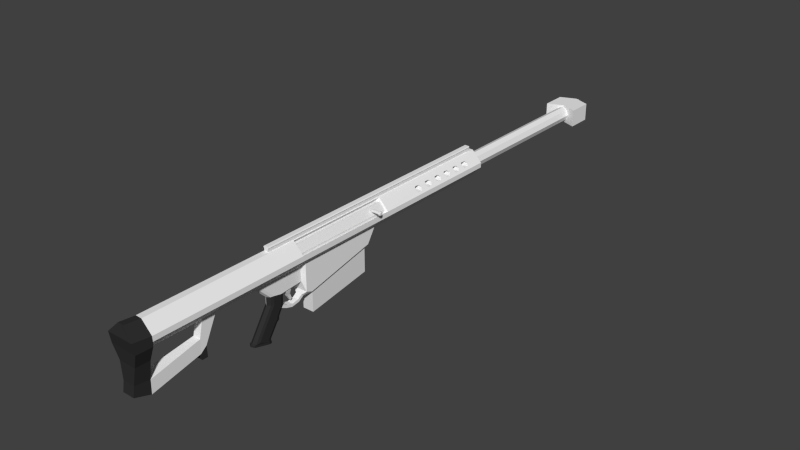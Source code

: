 # Source: M98B.blend  (saved by Blender 2.63.0; exported with 4.5.12 LTS)
import bpy
from mathutils import Matrix  # noqa: F401  (used for matrix-valued properties, if any)

bpy.ops.wm.read_factory_settings(use_empty=True)
scene = bpy.context.scene
scene.name = 'Scene'

# ---- collections
col_collection_1 = bpy.data.collections.new('Collection 1'); scene.collection.children.link(col_collection_1)

# ---- materials (node trees are filled in below, after node groups)
mat_material = bpy.data.materials.new('Material')
mat_material.alpha_threshold = 0.0
mat_material.use_transparent_shadow = False
mat_material.diffuse_color = (0.8829, 0.8829, 0.8829, 1.0)
mat_material.roughness = 0.5
mat_material.line_color = (0.0, 0.0, 0.0, 1.0)
mat_material_001 = bpy.data.materials.new('Material.001')
mat_material_001.alpha_threshold = 0.0
mat_material_001.use_transparent_shadow = False
mat_material_001.diffuse_color = (0.03106, 0.03106, 0.03106, 1.0)
mat_material_001.roughness = 0.5
mat_material_001.line_color = (0.0, 0.0, 0.0, 1.0)

# ---- material node trees

# ---- world
world_world = bpy.data.worlds.new('World'); scene.world = world_world
world_world.color = (0.05088, 0.05088, 0.05088)
world_world.use_sun_shadow = False
world_world.sun_shadow_jitter_overblur = 0.0
world_world.cycles.sampling_method = 'MANUAL'
world_world.cycles.sample_map_resolution = 256

# ---- meshes
me_circle = bpy.data.meshes.new('Circle')
me_circle.from_pydata([(1.226e-08, -0.9961, 1.726), (0.7071, -0.7032, 1.726), (1.0, 0.003916, 1.726), (0.7071, 0.711, 1.726), (4.538e-07, -1.019, -8.412), (0.7071, -0.7262, -8.412), (1.0, -0.01909, -8.412), (0.7071, 0.688, -8.412), (0.8487, -0.3416, 0.3098), (0.8126, -0.4299, 0.2706), (0.7977, -0.4666, 0.1754), (0.8126, -0.4303, 0.08009), (0.8487, -0.3423, 0.04043), (0.8848, -0.254, 0.07969), (0.8997, -0.2173, 0.1748), (0.8848, -0.2536, 0.2702), (0.9912, -0.4014, 0.31), (0.9551, -0.4897, 0.2707), (0.9402, -0.5264, 0.1755), (0.9551, -0.4901, 0.08022), (0.9912, -0.4021, 0.04057), (1.027, -0.3138, 0.07982), (1.042, -0.2773, 0.175), (1.027, -0.3134, 0.2703), (1.054, -0.3147, 0.2703), (1.629, -0.07576, 0.1745), (1.054, -0.3151, 0.07982), (1.085, -0.4054, 0.04058), (1.115, -0.4955, 0.08023), (1.128, -0.5327, 0.1756), (1.115, -0.4951, 0.2707), (1.085, -0.4048, 0.31), (1.641, -0.1131, 0.2699), (1.641, -0.1136, 0.07937), (1.671, -0.2039, 0.04012), (1.702, -0.294, 0.07978), (1.715, -0.3311, 0.1751), (1.702, -0.2935, 0.2703), (1.671, -0.2032, 0.3095), (1.66, -0.005656, 0.1744), (1.677, -0.05859, 0.3094), (1.677, -0.05921, 0.03955), (1.72, -0.1871, -0.01605), (1.764, -0.3148, 0.04013), (1.782, -0.3675, 0.1752), (1.764, -0.3142, 0.31), (1.72, -0.1863, 0.3656), (1.809, 0.04557, 0.1742), (1.826, -0.007371, 0.3093), (1.826, -0.007983, 0.03943), (1.87, -0.1359, -0.01617), (1.913, -0.2636, 0.04001), (1.931, -0.3162, 0.1751), (1.913, -0.263, 0.3099), (1.87, -0.135, 0.3655), (1.879, 0.01326, 0.1743), (1.891, -0.02492, 0.2717), (1.891, -0.02536, 0.07709), (1.922, -0.1176, 0.03699), (1.954, -0.2097, 0.07751), (1.967, -0.2477, 0.1749), (1.954, -0.2093, 0.2721), (1.922, -0.117, 0.3122)], [], [(1, 0, 4, 5), (3, 2, 6, 7), (2, 1, 5, 6), (14, 22, 21, 13), (9, 17, 16, 8), (15, 8, 16, 23), (11, 19, 18, 10), (13, 21, 20, 12), (15, 23, 22, 14), (10, 18, 17, 9), (12, 20, 19, 11), (19, 28, 29, 18), (23, 16, 31, 24), (17, 30, 31, 16), (27, 34, 35, 28), (20, 27, 28, 19), (18, 29, 30, 17), (22, 25, 33, 26), (21, 26, 27, 20), (22, 26, 21), (23, 24, 22), (29, 36, 37, 30), (24, 32, 25, 22), (26, 33, 34, 27), (28, 35, 36, 29), (24, 31, 38, 32), (30, 37, 38, 31), (25, 33, 41, 39), (34, 42, 43, 35), (36, 44, 45, 37), (33, 41, 42, 34), (32, 40, 39, 25), (35, 43, 44, 36), (37, 45, 46, 38), (32, 38, 46, 40), (43, 51, 52, 44), (45, 53, 54, 46), (42, 50, 51, 43), (39, 47, 49, 41), (40, 46, 54, 48), (44, 52, 53, 45), (40, 48, 47, 39), (41, 49, 50, 42), (52, 60, 61, 53), (48, 56, 55, 47), (49, 57, 58, 50), (51, 59, 60, 52), (53, 61, 62, 54), (50, 58, 59, 51), (47, 55, 57, 49), (48, 54, 62, 56), (57, 55, 56, 62, 61, 60, 59, 58)])
me_circle.use_remesh_preserve_volume = False
me_circle.use_remesh_preserve_attributes = False
me_circle.use_mirror_vertex_groups = False
me_circle.update()
me_cube_002 = bpy.data.meshes.new('Cube.002')
me_cube_002.from_pydata([(-0.8217, -1.082, -2.201), (-0.8217, 0.5218, -1.908), (0.8217, 0.5218, -1.908), (0.8217, -1.082, -2.201), (-1.0, -1.709, 1.0), (-1.0, 1.709, 1.0), (1.0, 1.709, 1.0), (1.0, -1.709, 1.0), (-0.488, -0.4358, -3.734), (-0.488, 0.4755, -3.351), (0.488, 0.4755, -3.351), (0.488, -0.4358, -3.734), (-0.2788, 0.6714, -5.44), (-0.2788, 1.255, -5.093), (0.2788, 1.255, -5.093), (0.2788, 0.6714, -5.44)], [], [(4, 5, 1, 0), (5, 6, 2, 1), (6, 7, 3, 2), (7, 4, 0, 3), (8, 11, 3, 0), (7, 6, 5, 4), (12, 15, 11, 8), (11, 10, 2, 3), (10, 9, 1, 2), (9, 8, 0, 1), (12, 13, 14, 15), (15, 14, 10, 11), (13, 12, 8, 9), (14, 13, 9, 10)])
me_cube_002.use_remesh_preserve_volume = False
me_cube_002.use_remesh_preserve_attributes = False
me_cube_002.use_mirror_vertex_groups = False
me_cube_002.update()
me_cube_001 = bpy.data.meshes.new('Cube.001')
me_cube_001.from_pydata([(-1.0, -5.866, -5.546), (-1.0, 5.866, -3.699), (1.0, 5.866, -3.699), (1.0, -5.866, -5.546), (-1.0, -5.866, 3.554), (-1.0, 5.866, 3.554), (1.0, 5.866, 3.554), (1.0, -5.866, 3.554)], [], [(4, 5, 1, 0), (5, 6, 2, 1), (6, 7, 3, 2), (7, 4, 0, 3), (0, 1, 2, 3), (7, 6, 5, 4)])
me_cube_001.use_remesh_preserve_volume = False
me_cube_001.use_remesh_preserve_attributes = False
me_cube_001.use_mirror_vertex_groups = False
me_cube_001.update()
me_circle_001 = bpy.data.meshes.new('Circle.001')
me_circle_001.from_pydata([(-0.1524, -0.5695, 3.658), (-0.1191, -0.606, 3.686), (-0.1191, -0.6058, 3.771), (-0.1524, -0.5694, 3.803), (-0.1524, -0.5694, 3.803), (-0.1856, -0.5329, 3.773), (-0.1856, -0.533, 3.688), (-0.1524, -0.5695, 3.658), (0.1522, -0.5695, 3.659), (0.1855, -0.533, 3.692), (0.1855, -0.5329, 3.777), (0.1522, -0.5693, 3.804), (0.1522, -0.5693, 3.804), (0.1189, -0.6058, 3.773), (0.1189, -0.6059, 3.688), (0.1522, -0.5695, 3.659), (0.1522, -0.5698, 3.449), (0.1855, -0.5333, 3.484), (0.1855, -0.5332, 3.554), (0.1522, -0.5696, 3.585), (0.1522, -0.5696, 3.585), (0.1189, -0.6061, 3.551), (0.1189, -0.6062, 3.481), (0.1522, -0.5698, 3.449), (-0.1524, -0.5698, 3.448), (-0.1191, -0.6062, 3.48), (-0.1191, -0.6061, 3.55), (-0.1524, -0.5696, 3.584), (-0.1524, -0.5696, 3.584), (-0.1856, -0.5332, 3.551), (-0.1856, -0.5333, 3.481), (-0.1524, -0.5698, 3.448), (0.1522, -0.57, 3.225), (0.1855, -0.5335, 3.263), (0.1855, -0.5335, 3.33), (0.1522, -0.5699, 3.362), (0.1522, -0.5699, 3.362), (0.1189, -0.6064, 3.326), (0.1189, -0.6065, 3.259), (0.1522, -0.57, 3.225), (-0.1524, -0.5701, 3.225), (-0.1191, -0.6065, 3.258), (-0.1191, -0.6064, 3.325), (-0.1524, -0.5699, 3.361), (-0.1524, -0.5699, 3.361), (-0.1856, -0.5335, 3.326), (-0.1856, -0.5336, 3.259), (-0.1524, -0.5701, 3.225), (0.1522, -0.5703, 3.011), (0.1855, -0.5338, 3.044), (0.1855, -0.5337, 3.117), (0.1522, -0.5701, 3.147), (0.1522, -0.5701, 3.147), (0.1189, -0.6066, 3.115), (0.1189, -0.6067, 3.042), (0.1522, -0.5703, 3.011), (-0.1524, -0.5704, 3.01), (-0.1191, -0.6068, 3.04), (-0.1191, -0.6067, 3.113), (-0.1524, -0.5702, 3.146), (-0.1524, -0.5702, 3.146), (-0.1856, -0.5338, 3.115), (-0.1856, -0.5339, 3.042), (-0.1524, -0.5704, 3.01), (0.1522, -0.5706, 2.778), (0.1855, -0.5341, 2.814), (0.1855, -0.534, 2.889), (0.1522, -0.5704, 2.922), (0.1522, -0.5704, 2.922), (0.1189, -0.6069, 2.887), (0.1189, -0.607, 2.812), (0.1522, -0.5706, 2.778), (-0.1524, -0.5707, 2.778), (-0.1191, -0.6071, 2.811), (-0.1191, -0.607, 2.886), (-0.1524, -0.5705, 2.921), (-0.1524, -0.5705, 2.921), (-0.1856, -0.5341, 2.887), (-0.1856, -0.5342, 2.812), (-0.1524, -0.5707, 2.778), (-0.1524, -0.571, 2.543), (-0.1191, -0.6074, 2.576), (-0.1191, -0.6073, 2.652), (-0.1524, -0.5708, 2.687), (-0.1524, -0.5708, 2.687), (-0.1856, -0.5344, 2.653), (-0.1856, -0.5345, 2.577), (-0.1524, -0.571, 2.543), (0.1522, -0.5709, 2.544), (0.1855, -0.5344, 2.579), (0.1855, -0.5343, 2.655), (0.1522, -0.5707, 2.687), (0.1522, -0.5707, 2.687), (0.1189, -0.6072, 2.653), (0.1189, -0.6073, 2.577), (0.1522, -0.5709, 2.544), (6.554e-09, -0.3331, 7.238), (-0.08507, -0.3683, 7.238), (-0.1203, -0.4534, 7.238), (-0.08507, -0.5385, 7.238), (1.707e-08, -0.5737, 7.238), (0.08507, -0.5385, 7.238), (0.1203, -0.4534, 7.238), (0.08507, -0.3683, 7.238), (6.554e-09, -0.3372, 4.077), (-0.08507, -0.3724, 4.077), (-0.1203, -0.4575, 4.077), (-0.08507, -0.5425, 4.077), (1.707e-08, -0.5778, 4.077), (0.08507, -0.5425, 4.077), (0.1203, -0.4575, 4.077), (0.08507, -0.3724, 4.077), (-0.2657, -0.3089, 6.663), (-0.2657, -0.3083, 7.078), (0.2657, -0.3083, 7.078), (0.2657, -0.3089, 6.663), (-0.2657, -0.5965, 6.663), (-0.2657, -0.596, 7.078), (0.2657, -0.596, 7.078), (0.2657, -0.5965, 6.663), (2.415e-23, -0.5959, 7.187), (2.913e-23, -0.3082, 7.186), (2.272e-23, -0.5964, 6.772), (2.77e-23, -0.3087, 6.771), (5.611e-09, -0.3628, 7.272), (-0.06404, -0.3893, 7.272), (-0.09056, -0.4533, 7.272), (-0.06404, -0.5174, 7.272), (1.353e-08, -0.5439, 7.272), (0.06404, -0.5174, 7.272), (0.09056, -0.4533, 7.272), (0.06404, -0.3893, 7.272), (5.611e-09, -0.3726, -0.3274), (-0.06404, -0.3991, -0.3274), (-0.09056, -0.4632, -0.3274), (-0.06404, -0.5272, -0.3274), (1.353e-08, -0.5537, -0.3274), (0.06404, -0.5272, -0.3274), (0.09056, -0.4632, -0.3274), (0.06404, -0.3991, -0.3274), (0.05086, -0.2459, 4.078), (-0.05134, -0.246, 4.077), (-0.216, -0.4216, 4.077), (-0.2159, -0.502, 4.076), (-0.05117, -0.6776, 4.076), (0.05103, -0.6775, 4.076), (0.2157, -0.5018, 4.077), (0.2156, -0.4215, 4.077), (0.05086, -0.2542, -2.326), (-0.05134, -0.2543, -2.327), (-0.216, -0.4299, -2.327), (-0.2159, -0.5102, -2.328), (-0.05117, -0.6859, -2.328), (0.05103, -0.6803, 1.863), (0.2157, -0.5047, 1.863), (0.2156, -0.4298, -2.326), (-0.03396, -0.6777, 3.993), (0.03381, -0.6776, 3.993), (-0.03396, -0.6832, -0.2904), (0.03381, -0.6831, -0.2902), (-0.03382, -0.7247, 3.993), (0.03395, -0.7246, 3.993), (-0.03382, -0.7302, -0.2903), (0.03395, -0.7301, -0.2901), (-0.04624, -0.7423, 3.993), (0.04641, -0.7422, 3.993), (-0.04624, -0.7478, -0.2903), (0.04641, -0.7478, -0.2901), (-0.03468, -0.7581, 3.993), (0.03489, -0.758, 3.993), (-0.03468, -0.7636, -0.2903), (0.03489, -0.7635, -0.29), (-0.1241, 0.1595, 0.3841), (-0.1241, -0.0908, 1.531), (0.1241, -0.0908, 1.531), (0.1241, 0.1595, 0.3841), (-0.1241, 0.1197, 0.2809), (-0.1241, -0.3554, 1.698), (0.1241, -0.3554, 1.698), (0.1241, 0.1197, 0.2809), (-0.1241, -0.3512, 0.2815), (0.1241, -0.3512, 0.2815), (-0.09324, -0.1257, 1.61), (0.09324, -0.1257, 1.61), (-0.09324, -0.3286, 1.735), (0.09324, -0.3286, 1.735), (0.05103, -0.6825, 0.1584), (0.2157, -0.5069, 0.1591), (-0.0272, -0.5659, 1.796), (0.09564, -0.4349, 1.797), (-0.0272, -0.5679, 0.2283), (0.09564, -0.4369, 0.2285), (0.2157, -0.5101, -2.329), (0.05103, -0.6857, -2.331), (-0.06255, -0.03669, 0.2459), (0.06255, -0.03669, 0.2459), (-0.06255, -0.3018, 0.2462), (0.06255, -0.3018, 0.2462), (-0.06255, -0.03735, -0.26), (0.06255, -0.03735, -0.26), (-0.06255, -0.3028, -0.525), (0.06255, -0.3028, -0.525), (-0.04904, -0.03741, -0.3118), (0.04904, -0.03741, -0.3118), (-0.04904, -0.3029, -0.5768), (0.04904, -0.3029, -0.5768), (0.0, -0.03746, -0.345), (0.06255, 0.09049, -0.2601), (0.0, -0.3029, -0.61), (-0.06255, 0.09049, -0.2601), (-0.04904, 0.09042, -0.312), (0.04904, 0.09042, -0.312), (-2.839e-17, 0.09038, -0.3451), (0.06255, 0.5409, -0.5533), (-0.06255, 0.5409, -0.5533), (-0.04904, 0.5408, -0.6051), (0.04904, 0.5408, -0.6051), (-3.926e-09, 0.5408, -0.6383), (-0.04904, 0.254, -0.03701), (0.04904, 0.254, -0.03701), (-0.04904, 0.5533, -0.6354), (0.04904, 0.5533, -0.6354), (-4.271e-09, 0.5466, -0.6679), (-6.333e-08, 0.6566, -0.3109), (-6.341e-08, 0.5877, -0.3266), (-0.04904, 0.5856, -0.6341), (0.04904, 0.5856, -0.6341), (-4.266e-09, 0.5772, -0.6662), (0.06255, 0.646, -0.3866), (-0.06255, 0.646, -0.3866), (-0.04904, 0.6565, -0.3358), (0.04904, 0.6565, -0.3358), (-6.333e-08, 0.6243, -0.3122), (0.06255, 0.6112, -0.3873), (-0.06255, 0.6112, -0.3873), (-0.04904, 0.6243, -0.3372), (0.04904, 0.6243, -0.3372), (0.06255, 0.5668, -0.3923), (-0.06255, 0.5668, -0.3923), (-0.04904, 0.585, -0.3489), (0.04904, 0.585, -0.3489), (-6.341e-08, 0.3877, -0.1925), (0.06255, 0.3669, -0.2581), (-0.06255, 0.3669, -0.2581), (-0.04904, 0.3851, -0.2148), (0.04904, 0.3851, -0.2148), (-6.341e-08, 0.3648, -0.1448), (0.06255, 0.3439, -0.2306), (-0.06255, 0.3439, -0.2306), (-0.04904, 0.3621, -0.1797), (0.04904, 0.3621, -0.1797), (-6.341e-08, 0.3172, -0.1535), (0.06255, 0.2964, -0.2192), (-0.06255, 0.2964, -0.2192), (-0.04904, 0.3146, -0.1758), (0.04904, 0.3146, -0.1758), (-6.341e-08, 0.2246, -0.09727), (0.06255, 0.1957, -0.1629), (-0.06255, 0.1957, -0.1629), (-0.04904, 0.2139, -0.1195), (0.04904, 0.2139, -0.1195), (-6.341e-08, 0.1879, -0.07158), (0.06255, 0.1675, -0.1401), (-0.06255, 0.1675, -0.1401), (-0.04904, 0.1766, -0.09393), (0.04904, 0.1766, -0.09393), (-6.341e-08, 0.01581, -0.06272), (0.06255, -0.009528, -0.1312), (-0.06255, -0.009528, -0.1312), (-0.04904, 0.004415, -0.08507), (0.04904, 0.004415, -0.08507), (0.05103, -0.7129, -2.582), (0.04904, 0.2167, -0.0114), (-0.04904, 0.2167, -0.0114), (0.2157, -0.3702, -2.589), (-0.04904, 0.2859, 0.06743), (0.04904, 0.2859, 0.06743), (0.2157, -0.5463, -2.619), (0.04904, 0.2424, 0.07976), (-0.04904, 0.2424, 0.07976), (-0.2159, -0.3703, -2.588), (-0.04904, 0.2657, 0.2007), (0.04904, 0.2657, 0.2007), (-0.05117, -0.713, -2.579), (0.04904, 0.2223, 0.1879), (-0.04904, 0.2223, 0.1879), (0.1402, -0.1523, -2.566), (-0.04904, 0.2097, 0.2819), (0.04904, 0.2097, 0.2819), (-0.2159, -0.5464, -2.617), (0.04904, 0.1783, 0.2494), (-0.04904, 0.1783, 0.2494), (-0.1404, -0.1524, -2.564), (0.09753, 0.1073, -2.581), (-0.09772, 0.1072, -2.579), (0.09796, 0.2655, -2.605), (-0.09815, 0.2654, -2.604), (0.09796, 0.3524, -2.345), (-0.09815, 0.3522, -2.344), (0.09753, 0.1405, -2.339), (-0.09772, 0.1404, -2.338), (0.1402, -0.146, -2.336), (-0.1404, -0.1462, -2.334), (0.2157, -0.3639, -2.33), (-0.2159, -0.364, -2.328), (0.06191, 0.2102, -1.532), (-0.0621, 0.21, -1.531), (0.06164, -0.001722, -1.526), (-0.06183, -0.001848, -1.525), (0.06191, 0.3069, -1.522), (-0.0621, 0.3067, -1.52), (0.06191, 0.307, -1.429), (-0.0621, 0.3069, -1.427), (0.06191, 0.1315, -1.436), (-0.0621, 0.1314, -1.434), (0.06191, -0.3302, -1.213), (-0.0621, -0.3303, -1.211), (0.06191, -0.3305, -1.453), (-0.0621, -0.3306, -1.451), (-0.08132, 0.1511, 0.4202), (-0.08132, -0.08243, 1.494), (0.08132, -0.08243, 1.494), (0.08132, 0.1511, 0.4202), (-0.07933, -0.4002, 0.4235), (-0.07933, -0.4298, 1.496), (0.07933, -0.4298, 1.496), (0.07933, -0.4002, 0.4235)], [], [(179, 290, 288, 175), (151, 86, 5, 143), (178, 179, 175, 174), (80, 87, 86, 151), (184, 182, 173, 177), (152, 81, 80, 151), (176, 177, 173, 172), (154, 89, 88, 95), (152, 144, 2, 81), (145, 153, 94, 13), (154, 95, 94, 153), (1, 2, 13, 14), (21, 22, 25, 26), (111, 103, 102, 110), (106, 98, 97, 105), (108, 100, 99, 107), (110, 102, 101, 109), (105, 97, 96, 104), (111, 104, 96, 103), (107, 99, 98, 106), (109, 101, 100, 108), (116, 117, 113, 112), (120, 118, 114, 121), (118, 119, 115, 114), (122, 116, 112, 123), (123, 121, 114, 115), (122, 120, 117, 116), (117, 120, 121, 113), (119, 122, 123, 115), (112, 113, 121, 123), (119, 118, 120, 122), (103, 131, 130, 102), (98, 126, 125, 97), (100, 128, 127, 99), (102, 130, 129, 101), (97, 125, 124, 96), (103, 96, 124, 131), (99, 127, 126, 98), (101, 129, 128, 100), (131, 139, 138, 130), (126, 134, 133, 125), (128, 136, 135, 127), (130, 138, 137, 129), (125, 133, 132, 124), (131, 124, 132, 139), (127, 135, 134, 126), (129, 137, 136, 128), (153, 159, 186), (161, 163, 159, 157), (143, 142, 150, 151), (157, 159, 153, 145), (146, 110, 109, 145), (144, 108, 107), (144, 107, 106, 143), (145, 109, 108), (143, 106, 105, 142), (142, 105, 104, 141), (147, 111, 110, 146), (111, 147, 140, 104), (141, 104, 140), (145, 108, 144), (158, 156, 144, 152), (145, 144, 156, 157), (165, 167, 163, 161), (163, 162, 158, 159), (157, 156, 160, 161), (162, 160, 156, 158), (169, 171, 167, 165), (167, 166, 162, 163), (161, 160, 164, 165), (166, 164, 160, 162), (169, 168, 170, 171), (170, 168, 164, 166), (171, 170, 166, 167), (165, 164, 168, 169), (143, 3, 2, 144), (28, 7, 6, 29), (26, 1, 0, 27), (34, 17, 16, 35), (36, 23, 22, 37), (42, 25, 24, 43), (44, 31, 30, 45), (76, 63, 62, 77), (74, 57, 56, 75), (66, 49, 48, 67), (68, 55, 54, 69), (50, 33, 32, 51), (52, 39, 38, 53), (60, 47, 46, 61), (58, 41, 40, 59), (20, 15, 14, 21), (18, 9, 8, 19), (3, 143, 5, 4), (145, 13, 12, 146), (11, 10, 146, 12), (82, 73, 72, 83), (84, 79, 78, 85), (90, 65, 64, 91), (92, 71, 70, 93), (37, 38, 41, 42), (69, 70, 73, 74), (53, 54, 57, 58), (81, 82, 93, 94), (12, 13, 2, 3), (20, 21, 26, 27), (36, 37, 42, 43), (52, 53, 58, 59), (68, 69, 74, 75), (92, 93, 82, 83), (81, 94, 95, 80), (72, 73, 70, 71), (56, 57, 54, 55), (40, 41, 38, 39), (24, 25, 22, 23), (0, 1, 14, 15), (33, 34, 45, 46), (17, 18, 29, 30), (5, 6, 9, 10), (49, 50, 61, 62), (65, 66, 77, 78), (85, 86, 89, 90), (84, 85, 90, 91), (76, 77, 66, 67), (60, 61, 50, 51), (44, 45, 34, 35), (28, 29, 18, 19), (4, 5, 10, 11), (88, 89, 86, 87), (64, 65, 78, 79), (48, 49, 62, 63), (32, 33, 46, 47), (16, 17, 30, 31), (8, 9, 6, 7), (319, 322, 175, 172), (181, 179, 178), (181, 197, 195, 179), (180, 177, 176), (184, 185, 183, 182), (178, 174, 183, 185), (177, 178, 185, 184), (174, 173, 182, 183), (147, 146, 154, 155), (142, 141, 149, 150), (89, 154, 146, 10), (141, 148, 149), (147, 155, 148, 140), (141, 140, 148), (186, 190, 188, 153), (193, 159, 158, 152), (188, 190, 191, 189), (153, 188, 189, 154), (190, 186, 187, 191), (154, 189, 191, 187), (192, 155, 154), (193, 192, 187, 186), (193, 186, 159), (197, 201, 199, 195), (197, 196, 180, 181), (176, 194, 196, 180), (179, 195, 194, 176), (201, 205, 203, 199), (212, 206, 202, 210), (201, 200, 196, 197), (194, 198, 200, 196), (216, 211, 212, 217), (207, 199, 203, 211), (205, 204, 200, 201), (198, 202, 204, 200), (205, 208, 206, 203), (202, 206, 208, 204), (208, 204, 205), (209, 214, 215, 210), (217, 212, 210, 215), (198, 209, 210, 202), (211, 203, 206, 212), (213, 207, 211, 216), (222, 217, 215, 220), (221, 216, 217, 222), (213, 216, 221, 233), (226, 228, 233, 221), (227, 222, 220, 225), (226, 221, 222, 227), (229, 234, 235, 230), (233, 228, 231, 236), (234, 238, 239, 235), (237, 233, 236, 240), (240, 236, 232, 224), (232, 236, 231, 223), (235, 232, 223, 230), (224, 232, 235, 239), (238, 243, 244, 239), (245, 240, 224, 241), (242, 237, 240, 245), (241, 224, 239, 244), (243, 248, 249, 244), (250, 245, 241, 246), (247, 242, 245, 250), (246, 241, 244, 249), (247, 250, 255, 252), (253, 254, 249, 248), (246, 249, 254, 251), (250, 246, 251, 255), (253, 258, 259, 254), (260, 255, 251, 256), (257, 252, 255, 260), (256, 251, 254, 259), (258, 263, 264, 259), (262, 257, 260, 265), (219, 256, 259, 218), (283, 271, 193, 152), (263, 268, 269, 264), (266, 261, 264, 269), (270, 265, 261, 266), (267, 262, 265, 270), (220, 234, 229, 225), (234, 220, 215, 214), (238, 234, 214), (213, 233, 237), (214, 209, 243, 238), (248, 243, 209, 253), (258, 253, 209), (263, 258, 209), (207, 213, 237, 242), (242, 247, 252, 207), (252, 257, 207), (257, 262, 207), (199, 207, 262, 267), (209, 198, 268, 263), (225, 229, 228, 226), (277, 192, 193, 271), (272, 265, 260, 219), (261, 272, 273, 264), (218, 259, 264, 273), (151, 289, 283, 152), (278, 284, 285, 279), (229, 230, 231, 228), (275, 218, 273, 279), (276, 219, 218, 275), (272, 278, 279, 273), (230, 223, 231), (284, 290, 291, 285), (226, 227, 225), (287, 291, 176, 172), (281, 275, 279, 285), (282, 276, 275, 281), (287, 172, 175, 288), (278, 272, 219, 276), (290, 284, 282, 288), (265, 272, 261), (287, 281, 285, 291), (288, 282, 281, 287), (284, 278, 276, 282), (179, 176, 291, 290), (219, 260, 256), (296, 298, 297, 295), (294, 296, 295, 293), (292, 294, 293, 286), (280, 292, 286, 274), (289, 280, 274, 277), (277, 271, 283, 289), (151, 150, 280, 289), (150, 304, 280), (304, 302, 292, 280), (302, 300, 294, 292), (300, 298, 296, 294), (155, 192, 277, 274), (274, 303, 155), (274, 286, 301, 303), (286, 293, 299, 301), (293, 295, 297, 299), (305, 297, 298, 306), (297, 305, 307, 299), (306, 298, 300, 308), (309, 305, 306, 310), (311, 309, 310, 312), (313, 311, 312, 314), (315, 313, 314, 316), (303, 301, 148, 155), (299, 307, 308, 300), (317, 318, 308, 307), (313, 315, 317, 307), (316, 314, 308, 318), (313, 307, 305), (306, 308, 314), (310, 306, 314, 312), (305, 309, 311, 313), (150, 149, 302, 304), (300, 302, 149), (148, 301, 299), (299, 300, 149, 148), (323, 326, 322, 319), (322, 321, 174, 175), (321, 320, 173, 174), (320, 319, 172, 173), (323, 324, 325, 326), (325, 324, 320, 321), (324, 323, 319, 320), (326, 325, 321, 322), (195, 199, 267), (268, 198, 194), (194, 269, 268), (267, 270, 195), (270, 266, 195), (266, 269, 194), (266, 194, 195)])
me_circle_001.polygons.foreach_set('material_index', [0, 0, 0, 0, 0, 0, 0, 0, 0, 0, 0, 0, 0, 0, 0, 0, 0, 0, 0, 0, 0, 0, 0, 0, 0, 0, 0, 0, 0, 0, 0, 0, 0, 0, 0, 0, 0, 0, 0, 0, 0, 0, 0, 0, 0, 0, 0, 0, 0, 0, 0, 0, 0, 0, 0, 0, 0, 0, 0, 0, 0, 0, 0, 0, 0, 0, 0, 0, 0, 0, 0, 0, 0, 0, 0, 0, 0, 0, 0, 0, 0, 0, 0, 0, 0, 0, 0, 0, 0, 0, 0, 0, 0, 0, 0, 0, 0, 0, 0, 0, 0, 0, 0, 0, 0, 0, 0, 0, 0, 0, 0, 0, 0, 0, 0, 0, 0, 0, 0, 0, 0, 0, 0, 0, 0, 0, 0, 0, 0, 0, 0, 0, 0, 0, 0, 0, 0, 0, 0, 0, 0, 0, 0, 0, 0, 0, 0, 0, 0, 0, 0, 0, 0, 0, 0, 0, 0, 0, 0, 0, 0, 0, 0, 0, 1, 1, 0, 0, 0, 0, 0, 1, 1, 1, 1, 1, 1, 1, 1, 1, 1, 1, 1, 1, 1, 1, 1, 1, 1, 1, 1, 1, 1, 1, 1, 1, 1, 1, 1, 1, 1, 1, 1, 1, 1, 1, 1, 1, 0, 1, 1, 1, 1, 1, 1, 1, 1, 1, 1, 1, 1, 1, 1, 1, 1, 1, 1, 1, 1, 1, 0, 0, 0, 1, 0, 1, 0, 0, 0, 1, 0, 1, 0, 0, 0, 0, 0, 0, 0, 0, 0, 0, 0, 0, 1, 1, 1, 1, 1, 1, 1, 1, 1, 1, 1, 1, 1, 1, 1, 1, 0, 0, 0, 1, 1, 1, 0, 1, 0, 0, 0, 0, 0, 0, 1, 1, 1, 1, 1, 1, 0, 0, 0, 0, 0, 0, 0, 0, 0, 0, 0, 0, 0, 0, 0])
me_circle_001.materials.append(mat_material)
me_circle_001.materials.append(mat_material_001)
me_circle_001.use_remesh_preserve_volume = False
me_circle_001.use_remesh_preserve_attributes = False
me_circle_001.use_mirror_vertex_groups = False
me_circle_001.update()

# ---- objects
ob_circle = bpy.data.objects.new('Circle', me_circle)
ob_cube_001 = bpy.data.objects.new('Cube.001', me_cube_002)
ob_cube = bpy.data.objects.new('Cube', me_cube_001)
ob_circle_001 = bpy.data.objects.new('Circle.001', me_circle_001)

# ---- transforms, parenting, visibility, modifiers, constraints
ob_circle.location = (-1.632e-16, -0.7466, -0.02677)
ob_circle.rotation_euler = (-1.569, -0.3308, -4.606e-08)
ob_circle.scale = (0.1712, 0.1712, 0.1712)
ob_circle.lineart.crease_threshold = 0.0
ob_cube_001.location = (0.0, -2.287, -0.4096)
ob_cube_001.scale = (0.05073, 0.05073, 0.05073)
ob_cube_001.lineart.crease_threshold = 0.0
ob_cube.location = (0.0, -1.374, -0.5004)
ob_cube.scale = (0.09112, 0.09112, 0.09112)
ob_cube.lineart.crease_threshold = 0.0
ob_circle_001.location = (0.0, -2.329, -0.4936)
ob_circle_001.rotation_euler = (-1.57, -2.22e-16, 2.218e-16)
ob_circle_001.lineart.crease_threshold = 0.0

# ---- collection membership
col_collection_1.objects.link(ob_circle)
col_collection_1.objects.link(ob_cube_001)
col_collection_1.objects.link(ob_cube)
col_collection_1.objects.link(ob_circle_001)

# ---- scene / render settings (as saved in the file)
scene.frame_start = 1; scene.frame_end = 250; scene.frame_set(1)
scene.render.engine = 'BLENDER_EEVEE_NEXT'
scene.render.image_settings.color_mode = 'RGB'
scene.render.image_settings.compression = 90
scene.render.resolution_percentage = 50
scene.render.dither_intensity = 0.0
scene.render.bake_margin = 2
scene.render.bake_bias = 0.0
scene.cycles.use_denoising = False
scene.cycles.samples = 10
scene.cycles.sampling_pattern = 'TABULATED_SOBOL'
scene.cycles.light_sampling_threshold = 0.0
scene.cycles.use_adaptive_sampling = False
scene.cycles.use_light_tree = False
scene.cycles.blur_glossy = 0.0
scene.cycles.volume_bounces = 1
scene.cycles.pixel_filter_type = 'GAUSSIAN'
scene.cycles.sample_clamp_indirect = 0.0
scene.view_settings.view_transform = 'Standard'
bpy.context.view_layer.update()

# ---- added for rendering (the .blend has no active camera and no usable light): camera, sun
cam_auto = bpy.data.cameras.new('AutoCamera')
cam_auto.lens = 50.0
cam_auto.sensor_width = 36.0
cam_auto.clip_end = 1000.0
ob_auto_camera = bpy.data.objects.new('AutoCamera', cam_auto)
scene.collection.objects.link(ob_auto_camera)
ob_auto_camera.location = (9.31315, -11.1224, 6.97611)
ob_auto_camera.rotation_euler = (1.09748, -7.21219e-08, 0.694738)
scene.camera = ob_auto_camera
light_auto_sun = bpy.data.lights.new('AutoSun', 'SUN')
light_auto_sun.energy = 3.0
light_auto_sun.angle = 0.0523599
ob_auto_sun = bpy.data.objects.new('AutoSun', light_auto_sun)
scene.collection.objects.link(ob_auto_sun)
ob_auto_sun.rotation_euler = (0.872665, 0.174533, 0.523599)
bpy.context.view_layer.update()
